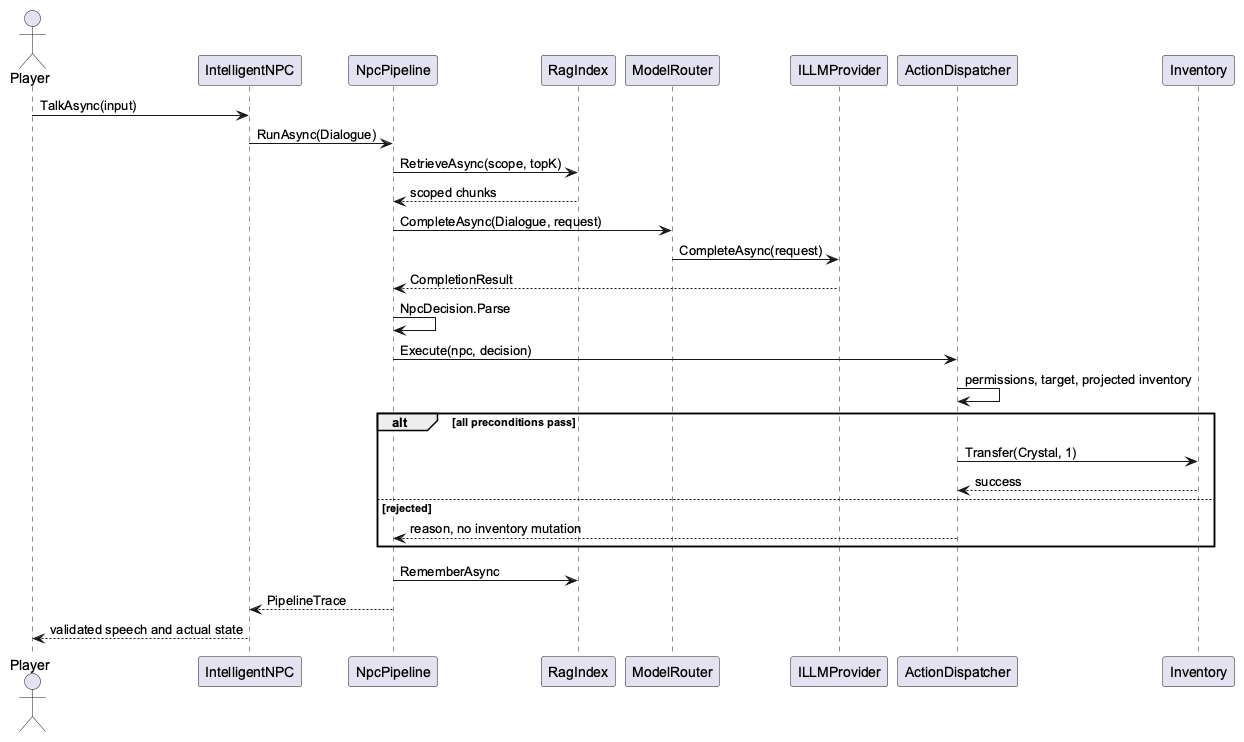

The diagram above was rendered by PlantUML. Its source (embedded in the PNG):
@startuml
skinparam defaultFontName Arial
skinparam shadowing false
actor Player
participant IntelligentNPC as NPC
participant NpcPipeline as Pipeline
participant RagIndex as RAG
participant ModelRouter as Router
participant ILLMProvider as Provider
participant ActionDispatcher as Actions
participant Inventory
Player -> NPC : TalkAsync(input)
NPC -> Pipeline : RunAsync(Dialogue)
Pipeline -> RAG : RetrieveAsync(scope, topK)
RAG --> Pipeline : scoped chunks
Pipeline -> Router : CompleteAsync(Dialogue, request)
Router -> Provider : CompleteAsync(request)
Provider --> Pipeline : CompletionResult
Pipeline -> Pipeline : NpcDecision.Parse
Pipeline -> Actions : Execute(npc, decision)
Actions -> Actions : permissions, target, projected inventory
alt all preconditions pass
 Actions -> Inventory : Transfer(Crystal, 1)
 Inventory --> Actions : success
else rejected
 Actions --> Pipeline : reason, no inventory mutation
end
Pipeline -> RAG : RememberAsync
Pipeline --> NPC : PipelineTrace
NPC --> Player : validated speech and actual state
@enduml